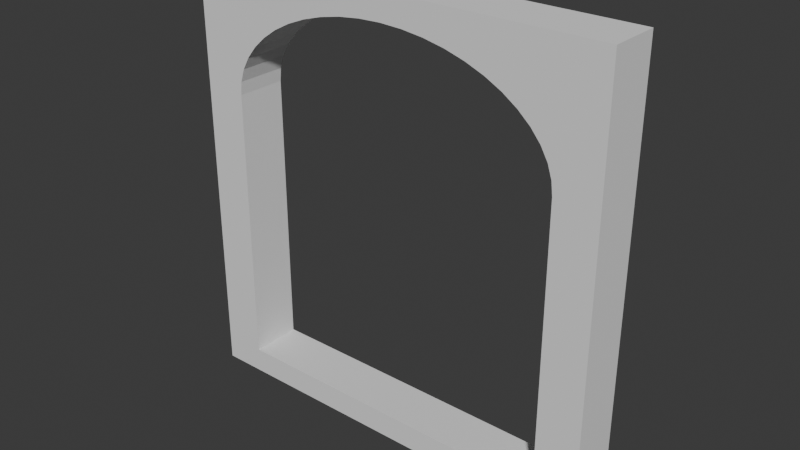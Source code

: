 # Source: window3.blend  (saved by Blender 4.0.36; exported with 4.5.12 LTS)
import bpy
from mathutils import Matrix  # noqa: F401  (used for matrix-valued properties, if any)

bpy.ops.wm.read_factory_settings(use_empty=True)
scene = bpy.context.scene
scene.name = 'Scene'

# ---- collections
col_collection = bpy.data.collections.new('Collection'); scene.collection.children.link(col_collection)

# ---- world
world_world = bpy.data.worlds.new('World'); scene.world = world_world
world_world.use_nodes = True; world_world.node_tree.nodes.clear()
_N = world_world.node_tree.nodes; _L = world_world.node_tree.links
n0 = _N.new('ShaderNodeOutputWorld'); n0.name = 'World Output'; n0.location = (300, 300)
n1 = _N.new('ShaderNodeBackground'); n1.name = 'Background'; n1.location = (10, 300)
n1.inputs[0].default_value = (0.05088, 0.05088, 0.05088, 1.0)
_L.new(n1.outputs[0], n0.inputs[0])
n0.is_active_output = True
world_world.color = (0.05088, 0.05088, 0.05088)
world_world.use_sun_shadow = False
world_world.sun_shadow_jitter_overblur = 0.0

# ---- meshes
me_cube_001 = bpy.data.meshes.new('Cube.001')
me_cube_001.from_pydata([(0.0001423, 1.0, -15.0), (0.0001423, 1.0, 1.5), (0.08595, 1.0, 2.283), (0.3414, 1.0, 3.053), (0.7621, 1.0, 3.796), (1.341, 1.0, 4.5), (2.068, 1.0, 5.152), (2.93, 1.0, 5.742), (3.914, 1.0, 6.26), (5.002, 1.0, 6.695), (6.175, 1.0, 7.042), (7.414, 1.0, 7.295), (8.697, 1.0, 7.448), (10.0, 1.0, 7.499), (11.31, 1.0, 7.447), (12.59, 1.0, 7.294), (13.83, 1.0, 7.042), (15.0, 1.0, 6.694), (16.09, 1.0, 6.258), (17.07, 1.0, 5.741), (17.93, 1.0, 5.151), (18.66, 1.0, 4.498), (19.24, 1.0, 3.794), (19.66, 1.0, 3.051), (19.91, 1.0, 2.281), (20.0, 1.0, 1.498), (20.0, 1.0, -15.0), (0.0001423, -2.0, -15.0), (0.0001423, -2.0, 1.5), (0.08595, -2.0, 2.283), (0.3414, -2.0, 3.053), (0.7621, -2.0, 3.796), (1.341, -2.0, 4.5), (2.068, -2.0, 5.152), (2.93, -2.0, 5.742), (3.914, -2.0, 6.26), (5.002, -2.0, 6.695), (6.175, -2.0, 7.042), (7.414, -2.0, 7.295), (8.697, -2.0, 7.448), (10.0, -2.0, 7.499), (11.31, -2.0, 7.447), (12.59, -2.0, 7.294), (13.83, -2.0, 7.042), (15.0, -2.0, 6.694), (16.09, -2.0, 6.258), (17.07, -2.0, 5.741), (17.93, -2.0, 5.151), (18.66, -2.0, 4.498), (19.24, -2.0, 3.794), (19.66, -2.0, 3.051), (19.91, -2.0, 2.281), (20.0, -2.0, 1.498), (20.0, -2.0, -15.0), (-2.503, 1.0, -16.5), (22.5, 1.0, -16.5), (-2.503, -2.0, -16.5), (22.5, -2.0, -16.5), (22.5, 1.0, -16.5), (22.5, -2.0, -16.5), (22.5, -2.0, 9.011), (22.5, 1.0, 9.011), (-2.503, 1.0, 9.009), (-2.503, -2.0, 9.009), (10.0, -2.0, 9.01), (10.0, 1.0, 9.01)], [(55, 57), (55, 58)], [(54, 55, 59, 56), (53, 27, 56, 57), (26, 55, 54, 0), (63, 64, 65, 62), (28, 63, 56, 27), (2, 62, 3), (60, 61, 65, 64), (58, 61, 60, 59), (54, 56, 63, 62), (1, 62, 2), (62, 4, 3), (4, 62, 5), (62, 6, 5), (62, 7, 6), (7, 62, 8), (62, 9, 8), (10, 65, 11), (65, 10, 9, 62), (65, 12, 11), (12, 65, 13), (13, 65, 14), (65, 15, 14), (15, 65, 16), (61, 18, 17), (61, 17, 16, 65), (18, 61, 19), (61, 20, 19), (20, 61, 21), (21, 61, 22), (61, 23, 22), (23, 61, 24), (24, 61, 25), (25, 61, 55, 26), (63, 28, 29), (52, 53, 57, 60), (29, 30, 63), (30, 31, 63), (63, 31, 32), (32, 33, 63), (33, 34, 63), (63, 34, 35), (35, 36, 63), (64, 37, 38), (64, 63, 36, 37), (38, 39, 64), (64, 39, 40), (40, 41, 64), (41, 42, 64), (64, 42, 43), (44, 45, 60), (60, 64, 43, 44), (60, 45, 46), (46, 47, 60), (60, 47, 48), (60, 48, 49), (49, 50, 60), (60, 50, 51), (51, 52, 60), (57, 59, 60), (0, 54, 62, 1)])
_uv = me_cube_001.uv_layers.new(name='UVMap')
_uv.uv.foreach_set('vector', [0.0, 0.0, 0.0, 0.0, 0.0, 0.0, 0.0, 0.0, 0.625, 0.75, 0.0, 0.0, 0.0, 0.0, 0.0, 0.0, 0.0, 0.0, 0.0, 0.0, 0.0, 0.0, 0.375, 0.5, 0.0, 0.0, 0.0, 0.0, 0.0, 0.0, 0.0, 0.0, 0.625, 0.75, 0.0, 0.0, 0.0, 0.0, 0.0, 0.0, 0.0, 0.0, 0.0, 0.0, 0.0, 0.0, 0.0, 0.0, 0.0, 0.0, 0.0, 0.0, 0.0, 0.0, 0.0, 0.0, 0.0, 0.0, 0.0, 0.0, 0.0, 0.0, 0.0, 0.0, 0.0, 0.0, 0.0, 0.0, 0.0, 0.0, 0.625, 0.5, 0.0, 0.0, 0.0, 0.0, 0.0, 0.0, 0.0, 0.0, 0.0, 0.0, 0.0, 0.0, 0.0, 0.0, 0.0, 0.0, 0.0, 0.0, 0.0, 0.0, 0.0, 0.0, 0.0, 0.0, 0.0, 0.0, 0.0, 0.0, 0.0, 0.0, 0.0, 0.0, 0.0, 0.0, 0.0, 0.0, 0.0, 0.0, 0.0, 0.0, 0.0, 0.0, 0.0, 0.0, 0.0, 0.0, 0.0, 0.0, 0.0, 0.0, 0.0, 0.0, 0.0, 0.0, 0.0, 0.0, 0.0, 0.0, 0.0, 0.0, 0.0, 0.0, 0.0, 0.0, 0.0, 0.0, 0.0, 0.0, 0.0, 0.0, 0.0, 0.0, 0.0, 0.0, 0.0, 0.0, 0.0, 0.0, 0.0, 0.0, 0.0, 0.0, 0.0, 0.0, 0.0, 0.0, 0.0, 0.0, 0.0, 0.0, 0.0, 0.0, 0.0, 0.0, 0.0, 0.0, 0.0, 0.0, 0.0, 0.0, 0.0, 0.0, 0.0, 0.0, 0.0, 0.0, 0.0, 0.0, 0.0, 0.0, 0.0, 0.0, 0.0, 0.0, 0.0, 0.0, 0.0, 0.0, 0.0, 0.0, 0.0, 0.0, 0.0, 0.0, 0.0, 0.0, 0.0, 0.0, 0.0, 0.0, 0.0, 0.0, 0.0, 0.0, 0.0, 0.0, 0.0, 0.0, 0.625, 0.5, 0.625, 0.5, 0.0, 0.0, 0.0, 0.0, 0.0, 0.0, 0.0, 0.0, 0.625, 0.75, 0.0, 0.0, 0.625, 0.75, 0.625, 0.75, 0.0, 0.0, 0.0, 0.0, 0.0, 0.0, 0.0, 0.0, 0.0, 0.0, 0.0, 0.0, 0.0, 0.0, 0.0, 0.0, 0.0, 0.0, 0.0, 0.0, 0.0, 0.0, 0.0, 0.0, 0.0, 0.0, 0.0, 0.0, 0.0, 0.0, 0.0, 0.0, 0.0, 0.0, 0.0, 0.0, 0.0, 0.0, 0.0, 0.0, 0.0, 0.0, 0.0, 0.0, 0.0, 0.0, 0.0, 0.0, 0.0, 0.0, 0.0, 0.0, 0.0, 0.0, 0.0, 0.0, 0.0, 0.0, 0.0, 0.0, 0.0, 0.0, 0.0, 0.0, 0.0, 0.0, 0.0, 0.0, 0.0, 0.0, 0.0, 0.0, 0.0, 0.0, 0.0, 0.0, 0.0, 0.0, 0.0, 0.0, 0.0, 0.0, 0.0, 0.0, 0.0, 0.0, 0.0, 0.0, 0.0, 0.0, 0.0, 0.0, 0.0, 0.0, 0.0, 0.0, 0.0, 0.0, 0.0, 0.0, 0.0, 0.0, 0.0, 0.0, 0.0, 0.0, 0.0, 0.0, 0.0, 0.0, 0.0, 0.0, 0.0, 0.0, 0.0, 0.0, 0.0, 0.0, 0.0, 0.0, 0.0, 0.0, 0.0, 0.0, 0.0, 0.0, 0.0, 0.0, 0.0, 0.0, 0.0, 0.0, 0.0, 0.0, 0.0, 0.0, 0.0, 0.0, 0.0, 0.0, 0.0, 0.0, 0.625, 0.75, 0.0, 0.0, 0.0, 0.0, 0.0, 0.0, 0.0, 0.0, 0.375, 0.5, 0.0, 0.0, 0.0, 0.0, 0.625, 0.5])
me_cube_001.update()
me_cube_002 = bpy.data.meshes.new('Cube.002')
me_cube_002.from_pydata([(0.0001423, 1.0, -15.0), (0.0001423, 1.0, 1.5), (0.08595, 1.0, 2.283), (0.3414, 1.0, 3.053), (0.7621, 1.0, 3.796), (1.341, 1.0, 4.5), (2.068, 1.0, 5.152), (2.93, 1.0, 5.742), (3.914, 1.0, 6.26), (5.002, 1.0, 6.695), (6.175, 1.0, 7.042), (7.414, 1.0, 7.295), (8.697, 1.0, 7.448), (10.0, 1.0, 7.499), (11.31, 1.0, 7.447), (12.59, 1.0, 7.294), (13.83, 1.0, 7.042), (15.0, 1.0, 6.694), (16.09, 1.0, 6.258), (17.07, 1.0, 5.741), (17.93, 1.0, 5.151), (18.66, 1.0, 4.498), (19.24, 1.0, 3.794), (19.66, 1.0, 3.051), (19.91, 1.0, 2.281), (20.0, 1.0, 1.498), (20.0, 1.0, -15.0), (0.0001423, -2.0, -15.0), (0.0001423, -2.0, 1.5), (0.08595, -2.0, 2.283), (0.3414, -2.0, 3.053), (0.7621, -2.0, 3.796), (1.341, -2.0, 4.5), (2.068, -2.0, 5.152), (2.93, -2.0, 5.742), (3.914, -2.0, 6.26), (5.002, -2.0, 6.695), (6.175, -2.0, 7.042), (7.414, -2.0, 7.295), (8.697, -2.0, 7.448), (10.0, -2.0, 7.499), (11.31, -2.0, 7.447), (12.59, -2.0, 7.294), (13.83, -2.0, 7.042), (15.0, -2.0, 6.694), (16.09, -2.0, 6.258), (17.07, -2.0, 5.741), (17.93, -2.0, 5.151), (18.66, -2.0, 4.498), (19.24, -2.0, 3.794), (19.66, -2.0, 3.051), (19.91, -2.0, 2.281), (20.0, -2.0, 1.498), (20.0, -2.0, -15.0), (17.07, -0.4998, 5.741), (0.0001423, -0.4998, -15.0), (15.0, -0.4998, 6.694), (16.09, -0.4998, 6.258), (12.59, -0.4998, 7.294), (13.83, -0.4998, 7.042), (19.91, -0.4998, 2.281), (10.0, -0.4998, 7.499), (19.66, -0.4998, 3.051), (11.31, -0.4998, 7.447), (20.0, -0.4998, 1.498), (0.0001423, -0.4998, 1.5), (20.0, -0.4998, -15.0), (8.697, -0.4998, 7.448), (6.175, -0.4998, 7.042), (7.414, -0.4998, 7.295), (3.914, -0.4998, 6.26), (5.002, -0.4998, 6.695), (2.068, -0.4998, 5.152), (2.93, -0.4998, 5.742), (19.24, -0.4998, 3.794), (18.66, -0.4998, 4.498), (1.341, -0.4998, 4.5), (0.3414, -0.4998, 3.053), (0.08595, -0.4998, 2.283), (17.93, -0.4998, 5.151), (0.7621, -0.4998, 3.796)], [], [(55, 65, 28, 27), (69, 67, 39, 38), (72, 73, 34, 33), (70, 35, 34, 73), (69, 38, 37, 68), (68, 37, 36, 71), (76, 72, 33, 32), (64, 66, 53, 52), (78, 29, 28, 65), (76, 32, 31, 80), (77, 80, 31, 30), (78, 77, 30, 29), (60, 62, 23, 24), (60, 24, 25, 64), (62, 74, 22, 23), (75, 48, 47, 79), (74, 49, 48, 75), (54, 57, 18, 19), (54, 19, 20, 79), (56, 17, 18, 57), (58, 15, 16, 59), (56, 59, 16, 17), (58, 63, 14, 15), (61, 67, 12, 13), (61, 13, 14, 63), (70, 71, 36, 35), (55, 66, 26, 0), (27, 53, 66, 55), (8, 9, 71, 70), (40, 61, 63, 41), (40, 39, 67, 61), (42, 41, 63, 58), (44, 43, 59, 56), (42, 58, 59, 43), (44, 56, 57, 45), (46, 54, 79, 47), (46, 45, 57, 54), (22, 74, 75, 21), (21, 75, 79, 20), (50, 49, 74, 62), (51, 60, 64, 52), (51, 50, 62, 60), (2, 3, 77, 78), (3, 4, 80, 77), (5, 76, 80, 4), (2, 78, 65, 1), (25, 26, 66, 64), (5, 6, 72, 76), (10, 68, 71, 9), (11, 69, 68, 10), (8, 70, 73, 7), (6, 7, 73, 72), (11, 12, 67, 69), (0, 1, 65, 55)])
_uv = me_cube_002.uv_layers.new(name='UVMap')
_uv.uv.foreach_set('vector', [0.1875, 0.25, 0.625, 0.625, 0.625, 0.75, 0.0, 0.0, 0.0, 0.0, 0.0, 0.0, 0.0, 0.0, 0.0, 0.0, 0.0, 0.0, 0.0, 0.0, 0.0, 0.0, 0.0, 0.0, 0.0, 0.0, 0.0, 0.0, 0.0, 0.0, 0.0, 0.0, 0.0, 0.0, 0.0, 0.0, 0.0, 0.0, 0.0, 0.0, 0.0, 0.0, 0.0, 0.0, 0.0, 0.0, 0.0, 0.0, 0.0, 0.0, 0.0, 0.0, 0.0, 0.0, 0.0, 0.0, 0.625, 0.625, 0.625, 0.625, 0.625, 0.75, 0.625, 0.75, 0.0, 0.0, 0.0, 0.0, 0.625, 0.75, 0.625, 0.625, 0.0, 0.0, 0.0, 0.0, 0.0, 0.0, 0.0, 0.0, 0.0, 0.0, 0.0, 0.0, 0.0, 0.0, 0.0, 0.0, 0.0, 0.0, 0.0, 0.0, 0.0, 0.0, 0.0, 0.0, 0.0, 0.0, 0.0, 0.0, 0.0, 0.0, 0.0, 0.0, 0.0, 0.0, 0.0, 0.0, 0.625, 0.5, 0.625, 0.625, 0.0, 0.0, 0.0, 0.0, 0.0, 0.0, 0.0, 0.0, 0.0, 0.0, 0.0, 0.0, 0.0, 0.0, 0.0, 0.0, 0.0, 0.0, 0.0, 0.0, 0.0, 0.0, 0.0, 0.0, 0.0, 0.0, 0.0, 0.0, 0.0, 0.0, 0.0, 0.0, 0.0, 0.0, 0.0, 0.0, 0.0, 0.0, 0.0, 0.0, 0.0, 0.0, 0.0, 0.0, 0.0, 0.0, 0.0, 0.0, 0.0, 0.0, 0.0, 0.0, 0.0, 0.0, 0.0, 0.0, 0.0, 0.0, 0.0, 0.0, 0.0, 0.0, 0.0, 0.0, 0.0, 0.0, 0.0, 0.0, 0.0, 0.0, 0.0, 0.0, 0.0, 0.0, 0.0, 0.0, 0.0, 0.0, 0.0, 0.0, 0.0, 0.0, 0.0, 0.0, 0.0, 0.0, 0.0, 0.0, 0.0, 0.0, 0.0, 0.0, 0.0, 0.0, 0.0, 0.0, 0.1875, 0.25, 0.625, 0.625, 0.625, 0.5, 0.375, 0.5, 0.0, 0.0, 0.625, 0.75, 0.625, 0.625, 0.1875, 0.25, 0.0, 0.0, 0.0, 0.0, 0.0, 0.0, 0.0, 0.0, 0.0, 0.0, 0.0, 0.0, 0.0, 0.0, 0.0, 0.0, 0.0, 0.0, 0.0, 0.0, 0.0, 0.0, 0.0, 0.0, 0.0, 0.0, 0.0, 0.0, 0.0, 0.0, 0.0, 0.0, 0.0, 0.0, 0.0, 0.0, 0.0, 0.0, 0.0, 0.0, 0.0, 0.0, 0.0, 0.0, 0.0, 0.0, 0.0, 0.0, 0.0, 0.0, 0.0, 0.0, 0.0, 0.0, 0.0, 0.0, 0.0, 0.0, 0.0, 0.0, 0.0, 0.0, 0.0, 0.0, 0.0, 0.0, 0.0, 0.0, 0.0, 0.0, 0.0, 0.0, 0.0, 0.0, 0.0, 0.0, 0.0, 0.0, 0.0, 0.0, 0.0, 0.0, 0.0, 0.0, 0.0, 0.0, 0.0, 0.0, 0.0, 0.0, 0.0, 0.0, 0.0, 0.0, 0.0, 0.0, 0.0, 0.0, 0.0, 0.0, 0.625, 0.625, 0.625, 0.75, 0.0, 0.0, 0.0, 0.0, 0.0, 0.0, 0.0, 0.0, 0.0, 0.0, 0.0, 0.0, 0.0, 0.0, 0.0, 0.0, 0.0, 0.0, 0.0, 0.0, 0.0, 0.0, 0.0, 0.0, 0.0, 0.0, 0.0, 0.0, 0.0, 0.0, 0.0, 0.0, 0.0, 0.0, 0.0, 0.0, 0.625, 0.625, 0.625, 0.5, 0.625, 0.5, 0.625, 0.5, 0.625, 0.625, 0.625, 0.625, 0.0, 0.0, 0.0, 0.0, 0.0, 0.0, 0.0, 0.0, 0.0, 0.0, 0.0, 0.0, 0.0, 0.0, 0.0, 0.0, 0.0, 0.0, 0.0, 0.0, 0.0, 0.0, 0.0, 0.0, 0.0, 0.0, 0.0, 0.0, 0.0, 0.0, 0.0, 0.0, 0.0, 0.0, 0.0, 0.0, 0.0, 0.0, 0.0, 0.0, 0.0, 0.0, 0.0, 0.0, 0.0, 0.0, 0.0, 0.0, 0.375, 0.5, 0.625, 0.5, 0.625, 0.625, 0.1875, 0.25])
me_cube_002.update()

# ---- objects
ob_cube = bpy.data.objects.new('Cube', me_cube_001)
ob_cube_001 = bpy.data.objects.new('Cube.001', me_cube_002)

# ---- transforms, parenting, visibility, modifiers, constraints
ob_cube.location = (0.0, 0.0, 1.001)
ob_cube_001.parent = ob_cube
ob_cube_001.matrix_parent_inverse = Matrix(((1.0, -0.0, 0.0, -0.0), (-0.0, 1.0, -0.0, 0.0), (0.0, -0.0, 1.0, -1.001), (-0.0, 0.0, -0.0, 1.0)))
ob_cube_001.location = (0.0, 0.0, 1.001)

# ---- collection membership
col_collection.objects.link(ob_cube)
col_collection.objects.link(ob_cube_001)

# ---- scene / render settings (as saved in the file)
scene.frame_start = 1; scene.frame_end = 250; scene.frame_set(1)
scene.render.engine = 'BLENDER_EEVEE_NEXT'
scene.cycles.sampling_pattern = 'TABULATED_SOBOL'
bpy.context.view_layer.update()

# ---- added for rendering (the .blend has no active camera and no usable light): camera, sun
cam_auto = bpy.data.cameras.new('AutoCamera')
cam_auto.lens = 50.0
cam_auto.sensor_width = 36.0
cam_auto.clip_end = 1000.0
ob_auto_camera = bpy.data.objects.new('AutoCamera', cam_auto)
scene.collection.objects.link(ob_auto_camera)
ob_auto_camera.location = (43.1688, -40.3026, 23.791)
ob_auto_camera.rotation_euler = (1.09748, -7.21219e-08, 0.694738)
scene.camera = ob_auto_camera
light_auto_sun = bpy.data.lights.new('AutoSun', 'SUN')
light_auto_sun.energy = 3.0
light_auto_sun.angle = 0.0523599
ob_auto_sun = bpy.data.objects.new('AutoSun', light_auto_sun)
scene.collection.objects.link(ob_auto_sun)
ob_auto_sun.rotation_euler = (0.872665, 0.174533, 0.523599)
bpy.context.view_layer.update()
